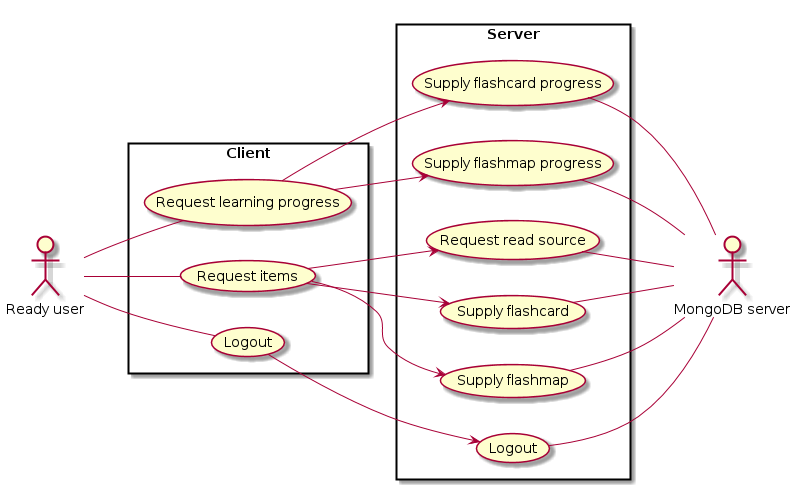

The diagram above was rendered by PlantUML. Its source (embedded in the PNG):
@startuml

left to right direction

:Ready user: as readyuser
:MongoDB server: as db

skinparam packageStyle rect
rectangle Client {
    (Request learning progress) as requestpr
    (Request items) as requestitems
    (Logout) as clientlogout
}

rectangle Server {
    (Supply flashcard progress) as supplyfcpr
    (Supply flashmap progress) as supplyfmpr
    (Request read source) as source
    (Supply flashcard) as supplyfc
    (Supply flashmap) as supplyfm
    (Logout) as servlogout
}

readyuser -- requestpr
readyuser -- requestitems
readyuser -- clientlogout

supplyfcpr -- db
supplyfmpr -- db
source -- db
supplyfc -- db
supplyfm -- db
servlogout -- db

requestpr -> supplyfcpr
requestpr -> supplyfmpr
requestitems -> source
requestitems -> supplyfc
requestitems -> supplyfm
clientlogout -> servlogout

@enduml